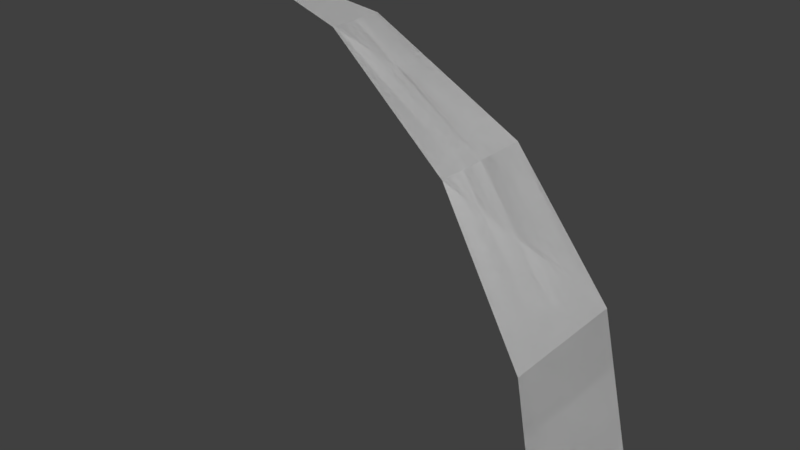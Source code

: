 # Source: shield_down_20.blend  (saved by Blender 2.79.0; exported with 4.5.12 LTS)
import bpy
from mathutils import Matrix  # noqa: F401  (used for matrix-valued properties, if any)

bpy.ops.wm.read_factory_settings(use_empty=True)
scene = bpy.context.scene
scene.name = 'Scene'

# ---- collections
col_collection_1 = bpy.data.collections.new('Collection 1'); scene.collection.children.link(col_collection_1)

# ---- world
world_world = bpy.data.worlds.new('World'); scene.world = world_world
world_world.color = (0.05088, 0.05088, 0.05088)
world_world.use_sun_shadow = False
world_world.sun_shadow_jitter_overblur = 0.0
world_world.cycles.sampling_method = 'MANUAL'

# ---- meshes
me_sphere = bpy.data.meshes.new('Sphere')
me_sphere.from_pydata([(0.9098, -0.1604, 0.3827), (0.6964, -0.1228, 0.7071), (0.3769, -0.06645, 0.9239), (0.9848, 0.1736, -4.371e-08), (-1.487e-07, 1.248e-07, 1.0), (0.3769, 0.06645, 0.9239), (0.6964, 0.1228, 0.7071), (0.9098, 0.1604, 0.3827), (0.9848, 0.1736, -4.371e-08), (0.3769, -0.06645, 0.9239), (0.6964, -0.1228, 0.7071), (0.9098, -0.1604, 0.3827), (0.9848, -0.1736, -4.371e-08), (0.9098, 0.1604, 0.3827), (0.6964, 0.1228, 0.7071), (0.3769, 0.06645, 0.9239), (-1.487e-07, 1.248e-07, 1.0), (0.9848, -0.1736, -4.371e-08)], [], [(8, 7, 11, 12), (6, 5, 9, 10), (7, 6, 10, 11), (5, 4, 9), (15, 2, 16), (13, 0, 1, 14), (14, 1, 2, 15), (3, 17, 0, 13)])
me_sphere.use_remesh_preserve_volume = False
me_sphere.use_remesh_preserve_attributes = False
me_sphere.use_mirror_vertex_groups = False
me_sphere.update()

# ---- objects
ob_sphere = bpy.data.objects.new('Sphere', me_sphere)

# ---- transforms, parenting, visibility, modifiers, constraints
ob_sphere.location = (0.0, 0.0, 0.0)
ob_sphere.lineart.crease_threshold = 0.0

# ---- collection membership
col_collection_1.objects.link(ob_sphere)

# ---- scene / render settings (as saved in the file)
scene.frame_start = 1; scene.frame_end = 250; scene.frame_set(1)
scene.render.engine = 'BLENDER_EEVEE_NEXT'
scene.render.resolution_percentage = 50
scene.render.dither_intensity = 0.0
scene.cycles.use_denoising = False
scene.cycles.samples = 128
scene.cycles.sampling_pattern = 'TABULATED_SOBOL'
scene.cycles.use_adaptive_sampling = False
scene.cycles.use_light_tree = False
scene.cycles.blur_glossy = 0.0
scene.cycles.sample_clamp_indirect = 0.0
scene.view_settings.view_transform = 'Standard'
bpy.context.view_layer.update()

# ---- added for rendering (the .blend has no active camera and no usable light): camera, sun
cam_auto = bpy.data.cameras.new('AutoCamera')
cam_auto.lens = 50.0
cam_auto.sensor_width = 36.0
cam_auto.clip_end = 1000.0
ob_auto_camera = bpy.data.objects.new('AutoCamera', cam_auto)
scene.collection.objects.link(ob_auto_camera)
ob_auto_camera.location = (1.83013, -1.60527, 1.57018)
ob_auto_camera.rotation_euler = (1.09748, -7.21219e-08, 0.694738)
scene.camera = ob_auto_camera
light_auto_sun = bpy.data.lights.new('AutoSun', 'SUN')
light_auto_sun.energy = 3.0
light_auto_sun.angle = 0.0523599
ob_auto_sun = bpy.data.objects.new('AutoSun', light_auto_sun)
scene.collection.objects.link(ob_auto_sun)
ob_auto_sun.rotation_euler = (0.872665, 0.174533, 0.523599)
bpy.context.view_layer.update()
